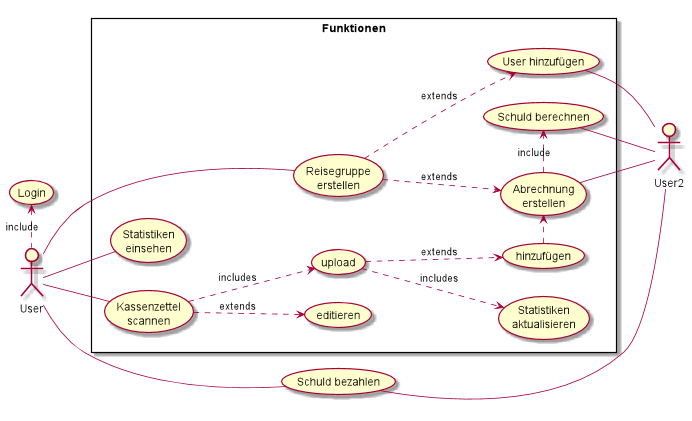

The diagram above was rendered by PlantUML. Its source (embedded in the PNG):
@startuml
skinparam packageStyle rectangle
actor User
actor User2

User .l.>(Login):include

rectangle Funktionen {
left to right direction

(Kassenzettel\n scannen) as (Scan)
(Reisegruppe\n erstellen) as (Gruppe)
(Statistiken\n einsehen) as (Statistik)
(Statistiken\n aktualisieren) as (Statistik+)
(Abrechnung\n erstellen) as (Abrechnung)
(User hinzufügen) as (Invite)

    User -- (Scan)
        (Scan)..>(editieren): extends
        (Scan)..>(upload): includes
            (upload)..>(Statistik+):includes
            (upload)..> (hinzufügen):extends
            (hinzufügen) .> (Abrechnung)
    User -- (Gruppe)
        (Gruppe)..>(Abrechnung):extends
          (Abrechnung).>(Schuld berechnen):include
          (Schuld berechnen)--User2
          (Abrechnung)--User2
        (Gruppe)..>(Invite):extends
            (Invite) -- (User2)
    User -- (Statistik)
    
}
User -(Schuld bezahlen)
(Schuld bezahlen)---User2

@enduml